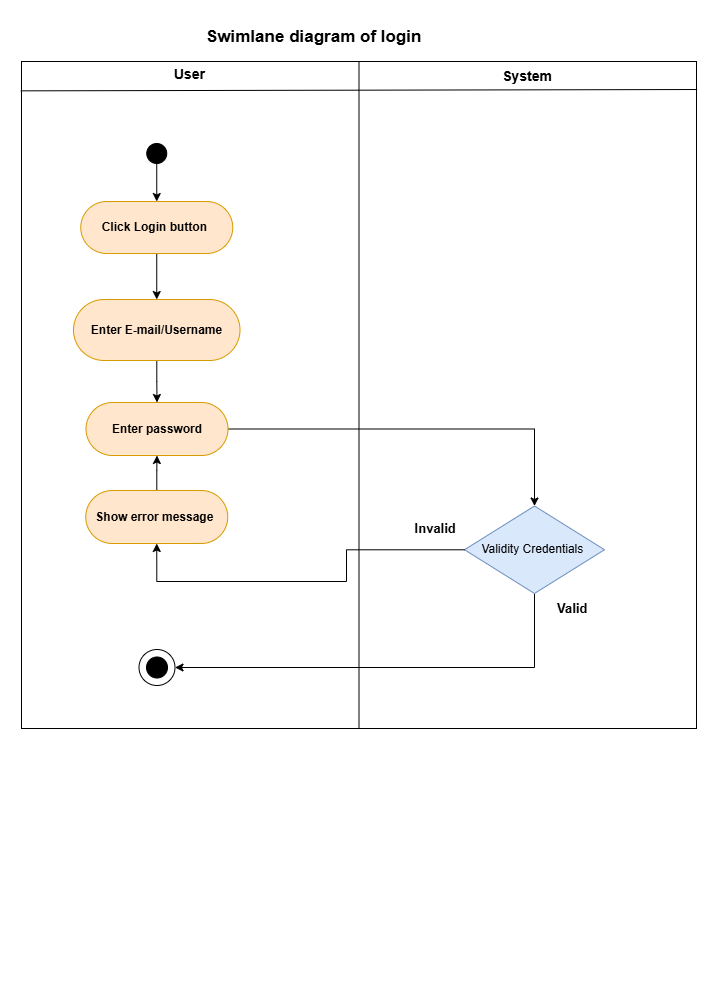

The diagram above was exported from draw.io. Its source (the exported page's mxGraphModel, read from the mxfile embedded in the PNG):
<mxGraphModel dx="870" dy="819" grid="0" gridSize="10" guides="1" tooltips="1" connect="1" arrows="1" fold="1" page="1" pageScale="1" pageWidth="850" pageHeight="1100" math="0" shadow="0">
  <root>
    <mxCell id="0" />
    <mxCell id="1" parent="0" />
    <mxCell id="Rttu-UvciRKTKPbHkb4x-47" value="" style="group" parent="1" vertex="1" connectable="0">
      <mxGeometry x="92" y="131" width="675" height="915" as="geometry" />
    </mxCell>
    <mxCell id="Rttu-UvciRKTKPbHkb4x-48" value="" style="rounded=0;whiteSpace=wrap;html=1;fillColor=none;" parent="Rttu-UvciRKTKPbHkb4x-47" vertex="1">
      <mxGeometry width="675" height="667" as="geometry" />
    </mxCell>
    <mxCell id="Rttu-UvciRKTKPbHkb4x-49" value="" style="endArrow=none;html=1;rounded=0;entryX=0.5;entryY=0;entryDx=0;entryDy=0;exitX=0.5;exitY=1;exitDx=0;exitDy=0;" parent="Rttu-UvciRKTKPbHkb4x-47" source="Rttu-UvciRKTKPbHkb4x-48" target="Rttu-UvciRKTKPbHkb4x-48" edge="1">
      <mxGeometry width="50" height="50" relative="1" as="geometry">
        <mxPoint x="338" y="177" as="sourcePoint" />
        <mxPoint x="388" y="127" as="targetPoint" />
      </mxGeometry>
    </mxCell>
    <mxCell id="Rttu-UvciRKTKPbHkb4x-50" value="" style="endArrow=none;html=1;rounded=0;entryX=1.001;entryY=0.042;entryDx=0;entryDy=0;entryPerimeter=0;exitX=-0.001;exitY=0.044;exitDx=0;exitDy=0;exitPerimeter=0;" parent="Rttu-UvciRKTKPbHkb4x-47" source="Rttu-UvciRKTKPbHkb4x-48" target="Rttu-UvciRKTKPbHkb4x-48" edge="1">
      <mxGeometry width="50" height="50" relative="1" as="geometry">
        <mxPoint x="33" y="16" as="sourcePoint" />
        <mxPoint x="83" y="-34" as="targetPoint" />
      </mxGeometry>
    </mxCell>
    <mxCell id="Rttu-UvciRKTKPbHkb4x-51" value="&lt;b&gt;&lt;font style=&quot;font-size: 14px;&quot;&gt;User&lt;/font&gt;&lt;/b&gt;&amp;nbsp;" style="text;html=1;align=center;verticalAlign=middle;whiteSpace=wrap;rounded=0;" parent="Rttu-UvciRKTKPbHkb4x-47" vertex="1">
      <mxGeometry x="140" y="-2" width="60" height="30" as="geometry" />
    </mxCell>
    <mxCell id="Rttu-UvciRKTKPbHkb4x-52" value="&lt;span style=&quot;font-size: 14px;&quot;&gt;&lt;b&gt;System&amp;nbsp;&lt;/b&gt;&lt;/span&gt;" style="text;html=1;align=center;verticalAlign=middle;whiteSpace=wrap;rounded=0;" parent="Rttu-UvciRKTKPbHkb4x-47" vertex="1">
      <mxGeometry x="478" width="60" height="30" as="geometry" />
    </mxCell>
    <mxCell id="mgjYNvTj79xXfKl7ZW_Z-2" value="" style="ellipse;whiteSpace=wrap;html=1;aspect=fixed;fillColor=#000000;movable=1;resizable=1;rotatable=1;deletable=1;editable=1;locked=0;connectable=1;" vertex="1" parent="Rttu-UvciRKTKPbHkb4x-47">
      <mxGeometry x="125.25" y="82" width="20" height="20" as="geometry" />
    </mxCell>
    <mxCell id="mgjYNvTj79xXfKl7ZW_Z-3" style="edgeStyle=orthogonalEdgeStyle;rounded=0;orthogonalLoop=1;jettySize=auto;html=1;entryX=0.5;entryY=0;entryDx=0;entryDy=0;" edge="1" parent="Rttu-UvciRKTKPbHkb4x-47" source="mgjYNvTj79xXfKl7ZW_Z-4" target="mgjYNvTj79xXfKl7ZW_Z-9">
      <mxGeometry relative="1" as="geometry" />
    </mxCell>
    <mxCell id="mgjYNvTj79xXfKl7ZW_Z-4" value="&lt;b&gt;Enter E-mail/Username&lt;/b&gt;" style="rounded=1;whiteSpace=wrap;html=1;arcSize=50;fillColor=#ffe6cc;strokeColor=#d79b00;movable=1;resizable=1;rotatable=1;deletable=1;editable=1;locked=0;connectable=1;" vertex="1" parent="Rttu-UvciRKTKPbHkb4x-47">
      <mxGeometry x="52" y="238" width="166.5" height="61" as="geometry" />
    </mxCell>
    <mxCell id="mgjYNvTj79xXfKl7ZW_Z-5" value="" style="group;movable=1;resizable=1;rotatable=1;deletable=1;editable=1;locked=0;connectable=1;" vertex="1" connectable="0" parent="Rttu-UvciRKTKPbHkb4x-47">
      <mxGeometry x="117.5" y="588" width="36" height="36" as="geometry" />
    </mxCell>
    <mxCell id="mgjYNvTj79xXfKl7ZW_Z-6" value="" style="ellipse;whiteSpace=wrap;html=1;aspect=fixed;movable=1;resizable=1;rotatable=1;deletable=1;editable=1;locked=0;connectable=1;" vertex="1" parent="mgjYNvTj79xXfKl7ZW_Z-5">
      <mxGeometry width="36" height="36" as="geometry" />
    </mxCell>
    <mxCell id="mgjYNvTj79xXfKl7ZW_Z-7" value="" style="ellipse;whiteSpace=wrap;html=1;aspect=fixed;fillColor=#000000;movable=1;resizable=1;rotatable=1;deletable=1;editable=1;locked=0;connectable=1;" vertex="1" parent="mgjYNvTj79xXfKl7ZW_Z-5">
      <mxGeometry x="7.5" y="7.5" width="21" height="21" as="geometry" />
    </mxCell>
    <mxCell id="mgjYNvTj79xXfKl7ZW_Z-26" style="edgeStyle=orthogonalEdgeStyle;rounded=0;orthogonalLoop=1;jettySize=auto;html=1;entryX=0.5;entryY=0;entryDx=0;entryDy=0;" edge="1" parent="Rttu-UvciRKTKPbHkb4x-47" source="mgjYNvTj79xXfKl7ZW_Z-9" target="mgjYNvTj79xXfKl7ZW_Z-15">
      <mxGeometry relative="1" as="geometry" />
    </mxCell>
    <mxCell id="mgjYNvTj79xXfKl7ZW_Z-9" value="&lt;b&gt;Enter password&lt;/b&gt;" style="rounded=1;whiteSpace=wrap;html=1;arcSize=50;fillColor=#ffe6cc;strokeColor=#d79b00;movable=1;resizable=1;rotatable=1;deletable=1;editable=1;locked=0;connectable=1;" vertex="1" parent="Rttu-UvciRKTKPbHkb4x-47">
      <mxGeometry x="64.5" y="341" width="142" height="53" as="geometry" />
    </mxCell>
    <mxCell id="mgjYNvTj79xXfKl7ZW_Z-10" value="" style="edgeStyle=orthogonalEdgeStyle;rounded=0;orthogonalLoop=1;jettySize=auto;html=1;exitX=0.5;exitY=1;exitDx=0;exitDy=0;entryX=0.5;entryY=0;entryDx=0;entryDy=0;movable=1;resizable=1;rotatable=1;deletable=1;editable=1;locked=0;connectable=1;" edge="1" parent="Rttu-UvciRKTKPbHkb4x-47" source="mgjYNvTj79xXfKl7ZW_Z-2" target="mgjYNvTj79xXfKl7ZW_Z-12">
      <mxGeometry relative="1" as="geometry">
        <mxPoint x="126.5" y="104" as="sourcePoint" />
        <mxPoint x="126.5" y="297" as="targetPoint" />
      </mxGeometry>
    </mxCell>
    <mxCell id="mgjYNvTj79xXfKl7ZW_Z-11" style="edgeStyle=orthogonalEdgeStyle;rounded=0;orthogonalLoop=1;jettySize=auto;html=1;entryX=0.5;entryY=0;entryDx=0;entryDy=0;" edge="1" parent="Rttu-UvciRKTKPbHkb4x-47" source="mgjYNvTj79xXfKl7ZW_Z-12" target="mgjYNvTj79xXfKl7ZW_Z-4">
      <mxGeometry relative="1" as="geometry" />
    </mxCell>
    <mxCell id="mgjYNvTj79xXfKl7ZW_Z-12" value="&lt;b&gt;Click Login button&amp;nbsp;&lt;/b&gt;" style="rounded=1;whiteSpace=wrap;html=1;arcSize=50;fillColor=#ffe6cc;strokeColor=#d79b00;movable=1;resizable=1;rotatable=1;deletable=1;editable=1;locked=0;connectable=1;" vertex="1" parent="Rttu-UvciRKTKPbHkb4x-47">
      <mxGeometry x="59.25" y="140" width="152" height="52" as="geometry" />
    </mxCell>
    <mxCell id="mgjYNvTj79xXfKl7ZW_Z-27" style="edgeStyle=orthogonalEdgeStyle;rounded=0;orthogonalLoop=1;jettySize=auto;html=1;entryX=0.5;entryY=1;entryDx=0;entryDy=0;" edge="1" parent="Rttu-UvciRKTKPbHkb4x-47" source="mgjYNvTj79xXfKl7ZW_Z-29" target="mgjYNvTj79xXfKl7ZW_Z-9">
      <mxGeometry relative="1" as="geometry" />
    </mxCell>
    <mxCell id="mgjYNvTj79xXfKl7ZW_Z-28" style="edgeStyle=orthogonalEdgeStyle;rounded=0;orthogonalLoop=1;jettySize=auto;html=1;entryX=1;entryY=0.5;entryDx=0;entryDy=0;" edge="1" parent="Rttu-UvciRKTKPbHkb4x-47" source="mgjYNvTj79xXfKl7ZW_Z-15" target="mgjYNvTj79xXfKl7ZW_Z-5">
      <mxGeometry relative="1" as="geometry">
        <Array as="points">
          <mxPoint x="513" y="606" />
        </Array>
      </mxGeometry>
    </mxCell>
    <mxCell id="mgjYNvTj79xXfKl7ZW_Z-15" value="Validity Credentials&amp;nbsp;" style="rhombus;whiteSpace=wrap;html=1;fillColor=#dae8fc;strokeColor=#6c8ebf;" vertex="1" parent="Rttu-UvciRKTKPbHkb4x-47">
      <mxGeometry x="443" y="444.5" width="140" height="87.5" as="geometry" />
    </mxCell>
    <mxCell id="mgjYNvTj79xXfKl7ZW_Z-18" value="&lt;b&gt;&lt;font style=&quot;font-size: 13px;&quot;&gt;Invalid&amp;nbsp;&lt;/font&gt;&lt;/b&gt;" style="text;html=1;align=center;verticalAlign=middle;whiteSpace=wrap;rounded=0;" vertex="1" parent="Rttu-UvciRKTKPbHkb4x-47">
      <mxGeometry x="386" y="452" width="60" height="30" as="geometry" />
    </mxCell>
    <mxCell id="mgjYNvTj79xXfKl7ZW_Z-19" value="&lt;b&gt;&lt;font style=&quot;font-size: 13px;&quot;&gt;Valid&amp;nbsp;&lt;/font&gt;&lt;/b&gt;" style="text;html=1;align=center;verticalAlign=middle;whiteSpace=wrap;rounded=0;" vertex="1" parent="Rttu-UvciRKTKPbHkb4x-47">
      <mxGeometry x="523" y="532" width="60" height="30" as="geometry" />
    </mxCell>
    <mxCell id="mgjYNvTj79xXfKl7ZW_Z-30" value="" style="edgeStyle=orthogonalEdgeStyle;rounded=0;orthogonalLoop=1;jettySize=auto;html=1;entryX=0.5;entryY=1;entryDx=0;entryDy=0;" edge="1" parent="Rttu-UvciRKTKPbHkb4x-47" source="mgjYNvTj79xXfKl7ZW_Z-15" target="mgjYNvTj79xXfKl7ZW_Z-29">
      <mxGeometry relative="1" as="geometry">
        <mxPoint x="535" y="619" as="sourcePoint" />
        <mxPoint x="228" y="525" as="targetPoint" />
        <Array as="points">
          <mxPoint x="325" y="488" />
          <mxPoint x="325" y="520" />
          <mxPoint x="135" y="520" />
        </Array>
      </mxGeometry>
    </mxCell>
    <mxCell id="mgjYNvTj79xXfKl7ZW_Z-29" value="&lt;b&gt;Show error message&amp;nbsp;&lt;/b&gt;" style="rounded=1;whiteSpace=wrap;html=1;arcSize=50;fillColor=#ffe6cc;strokeColor=#d79b00;movable=1;resizable=1;rotatable=1;deletable=1;editable=1;locked=0;connectable=1;" vertex="1" parent="Rttu-UvciRKTKPbHkb4x-47">
      <mxGeometry x="64.25" y="429" width="142" height="53" as="geometry" />
    </mxCell>
    <mxCell id="Rttu-UvciRKTKPbHkb4x-84" value="&lt;span style=&quot;font-size: 17px;&quot;&gt;&lt;b&gt;Swimlane diagram of login&amp;nbsp;&lt;/b&gt;&lt;/span&gt;" style="text;html=1;whiteSpace=wrap;overflow=hidden;rounded=0;" parent="1" vertex="1">
      <mxGeometry x="275" y="90" width="356.5" height="28" as="geometry" />
    </mxCell>
  </root>
</mxGraphModel>